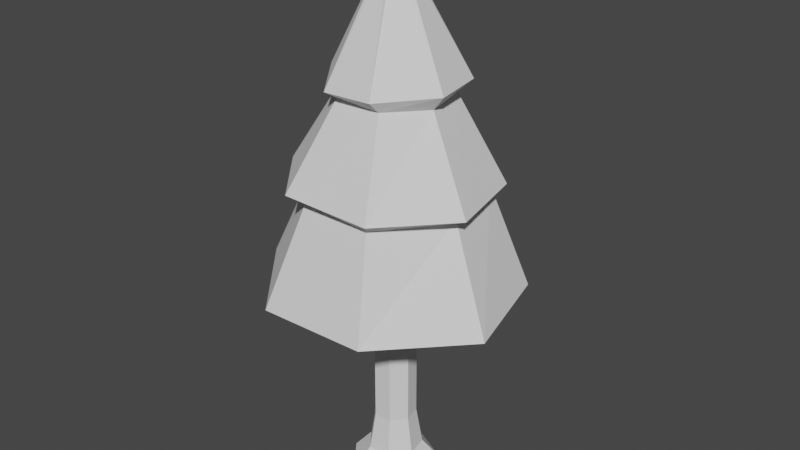# Source: TreeMaster.blend  (saved by Blender 2.93.20; exported with 4.5.12 LTS)
import bpy
from mathutils import Matrix  # noqa: F401  (used for matrix-valued properties, if any)

bpy.ops.wm.read_factory_settings(use_empty=True)
scene = bpy.context.scene
scene.name = 'Scene'

# ---- collections
col_collection = bpy.data.collections.new('Collection'); scene.collection.children.link(col_collection)

# ---- world
world_world = bpy.data.worlds.new('World'); scene.world = world_world
world_world.use_nodes = True; world_world.node_tree.nodes.clear()
_N = world_world.node_tree.nodes; _L = world_world.node_tree.links
n0 = _N.new('ShaderNodeOutputWorld'); n0.name = 'World Output'; n0.location = (300, 300)
n1 = _N.new('ShaderNodeBackground'); n1.name = 'Background'; n1.location = (10, 300)
n1.inputs[0].default_value = (0.05088, 0.05088, 0.05088, 1.0)
_L.new(n1.outputs[0], n0.inputs[0])
n0.is_active_output = True
world_world.color = (0.05088, 0.05088, 0.05088)
world_world.use_sun_shadow = False
world_world.sun_shadow_jitter_overblur = 0.0

# ---- meshes
me_cylinder = bpy.data.meshes.new('Cylinder')
me_cylinder.from_pydata([(0.0, 1.0, 1.698), (0.0, 1.0, 7.778), (0.7818, 0.6235, 1.698), (0.7818, 0.6235, 7.778), (0.9749, -0.2225, 1.698), (0.9749, -0.2225, 7.778), (0.4339, -0.901, 1.698), (0.4339, -0.901, 7.778), (-0.4339, -0.901, 1.698), (-0.4339, -0.901, 7.778), (-0.9749, -0.2225, 1.698), (-0.9749, -0.2225, 7.778), (-0.7818, 0.6235, 1.698), (-0.7818, 0.6235, 7.778), (0.0365, 6.043, 8.681), (4.763, 3.501, 8.696), (6.008, -1.482, 8.601), (2.476, -5.245, 8.632), (-2.763, -5.303, 8.55), (-6.017, -1.416, 8.817), (-4.819, 3.785, 8.477), (-0.0254, 4.078, 13.34), (3.218, 2.48, 13.49), (3.953, -0.8592, 13.32), (1.828, -3.922, 13.3), (-1.741, -3.663, 13.31), (-3.96, -0.8991, 13.33), (-3.139, 2.497, 13.34), (-0.0443, 4.946, 13.67), (3.803, 2.876, 13.55), (4.732, -1.252, 13.61), (2.207, -4.411, 13.76), (-2.229, -4.307, 13.78), (-4.841, -1.211, 13.76), (-3.698, 3.12, 13.76), (-0.1913, 2.564, 17.47), (1.926, 1.589, 17.77), (2.504, -0.5758, 17.58), (1.278, -2.468, 17.72), (-1.099, -2.271, 17.71), (-2.427, -0.5574, 17.69), (-2.121, 1.476, 17.82), (-0.02826, 3.166, 18.34), (2.6, 1.925, 18.23), (3.101, -0.7152, 18.27), (1.271, -3.003, 18.24), (-1.273, -2.829, 18.07), (-2.949, -0.5615, 18.36), (-2.506, 1.94, 18.18), (0.03319, 0.3576, 23.68), (0.225, 0.1363, 23.59), (0.108, -0.08591, 23.57), (0.1019, -0.3455, 23.55), (-0.1159, -0.2398, 23.63), (-0.0927, 0.1134, 23.77), (-0.2056, 0.1623, 23.63), (0.0, 1.299, -0.1347), (1.016, 0.81, -0.1347), (1.267, -0.2891, -0.1347), (0.5637, -1.171, -0.1347), (-0.5637, -1.171, -0.1347), (-1.267, -0.2891, -0.1347), (-1.016, 0.81, -0.1347), (3.299e-08, 2.147, -1.144), (1.679, 1.339, -1.144), (2.093, -0.4778, -1.144), (0.9316, -1.934, -1.144), (-0.9316, -1.934, -1.144), (-2.093, -0.4778, -1.144), (-1.679, 1.339, -1.144)], [], [(0, 1, 3, 2), (2, 3, 5, 4), (4, 5, 7, 6), (6, 7, 9, 8), (8, 9, 11, 10), (7, 5, 16, 17), (10, 11, 13, 12), (12, 13, 1, 0), (6, 8, 60, 59), (20, 19, 26, 27), (13, 11, 19, 20), (9, 7, 17, 18), (1, 13, 20, 14), (5, 3, 15, 16), (11, 9, 18, 19), (3, 1, 14, 15), (21, 27, 34, 28), (18, 17, 24, 25), (16, 15, 22, 23), (14, 20, 27, 21), (19, 18, 25, 26), (17, 16, 23, 24), (15, 14, 21, 22), (32, 31, 38, 39), (26, 25, 32, 33), (24, 23, 30, 31), (22, 21, 28, 29), (27, 26, 33, 34), (25, 24, 31, 32), (23, 22, 29, 30), (36, 35, 42, 43), (30, 29, 36, 37), (28, 34, 41, 35), (33, 32, 39, 40), (31, 30, 37, 38), (29, 28, 35, 36), (34, 33, 40, 41), (42, 48, 55, 49), (41, 40, 47, 48), (39, 38, 45, 46), (37, 36, 43, 44), (35, 41, 48, 42), (40, 39, 46, 47), (38, 37, 44, 45), (50, 49, 55, 54, 53, 52, 51), (47, 46, 53, 54), (45, 44, 51, 52), (43, 42, 49, 50), (48, 47, 54, 55), (46, 45, 52, 53), (44, 43, 50, 51), (60, 61, 68, 67), (12, 0, 56, 62), (2, 4, 58, 57), (8, 10, 61, 60), (0, 2, 57, 56), (4, 6, 59, 58), (10, 12, 62, 61), (63, 64, 65, 66, 67, 68, 69), (58, 59, 66, 65), (56, 57, 64, 63), (61, 62, 69, 68), (59, 60, 67, 66), (57, 58, 65, 64), (62, 56, 63, 69)])
_uv = me_cylinder.uv_layers.new(name='UVMap')
_uv.uv.foreach_set('vector', [0.05873, 0.8939, 0.05888, 0.9218, 0.05465, 0.9218, 0.0545, 0.8939, 0.0545, 0.8939, 0.05465, 0.9218, 0.05197, 0.9229, 0.05182, 0.895, 0.07967, 0.894, 0.08121, 0.9218, 0.07699, 0.9221, 0.07545, 0.8942, 0.0615, 0.952, 0.06515, 0.9239, 0.06763, 0.9252, 0.06398, 0.9533, 0.06398, 0.9533, 0.06763, 0.9252, 0.07183, 0.9257, 0.06818, 0.9538, 0.2004, 0.9157, 0.2002, 0.9144, 0.2067, 0.9095, 0.2078, 0.9175, 0.06818, 0.9538, 0.07183, 0.9257, 0.07457, 0.9251, 0.07092, 0.9532, 0.06132, 0.895, 0.06147, 0.9229, 0.05888, 0.9218, 0.05873, 0.8939, 0.0615, 0.952, 0.06398, 0.9533, 0.0622, 0.962, 0.05898, 0.9603, 0.2016, 0.9324, 0.1989, 0.9221, 0.214, 0.9195, 0.2165, 0.9262, 0.178, 0.8871, 0.1796, 0.8892, 0.1739, 0.9034, 0.1638, 0.8903, 0.1996, 0.9167, 0.2004, 0.9157, 0.2078, 0.9175, 0.2029, 0.9238, 0.1785, 0.8845, 0.178, 0.8871, 0.1638, 0.8903, 0.1678, 0.8743, 0.2002, 0.9144, 0.199, 0.9138, 0.1998, 0.9061, 0.2067, 0.9095, 0.1796, 0.8892, 0.1821, 0.8893, 0.1887, 0.9034, 0.1739, 0.9034, 0.199, 0.9138, 0.1978, 0.9143, 0.1924, 0.9092, 0.1998, 0.9061, 0.2183, 0.8942, 0.2244, 0.8854, 0.2264, 0.8862, 0.2193, 0.8965, 0.2078, 0.9253, 0.2098, 0.9203, 0.2169, 0.9226, 0.2156, 0.9264, 0.2169, 0.9256, 0.2182, 0.9203, 0.2259, 0.9216, 0.2249, 0.9253, 0.1638, 0.9141, 0.1661, 0.9034, 0.1814, 0.9077, 0.1794, 0.9145, 0.1989, 0.9221, 0.1983, 0.9064, 0.214, 0.9085, 0.214, 0.9195, 0.2187, 0.9334, 0.2169, 0.9256, 0.2249, 0.9253, 0.2259, 0.931, 0.1917, 0.9374, 0.1904, 0.9292, 0.1983, 0.9294, 0.1993, 0.9349, 0.2167, 0.9313, 0.2198, 0.9225, 0.2319, 0.9291, 0.2303, 0.9341, 0.222, 0.8749, 0.2124, 0.8706, 0.2124, 0.8681, 0.2235, 0.8727, 0.2099, 0.9096, 0.2092, 0.9154, 0.2078, 0.9154, 0.2089, 0.9092, 0.2124, 0.9194, 0.2178, 0.9192, 0.2183, 0.9203, 0.2118, 0.9203, 0.2244, 0.8854, 0.222, 0.8749, 0.2235, 0.8727, 0.2264, 0.8862, 0.2124, 0.8706, 0.2027, 0.8751, 0.2006, 0.8743, 0.2124, 0.8681, 0.2092, 0.9154, 0.2124, 0.9194, 0.2118, 0.9203, 0.2078, 0.9154, 0.2148, 0.9404, 0.2114, 0.9391, 0.2119, 0.9384, 0.2159, 0.9399, 0.2016, 0.9385, 0.1996, 0.9345, 0.2067, 0.9323, 0.2074, 0.9346, 0.1814, 0.9112, 0.1847, 0.9034, 0.1976, 0.9093, 0.1949, 0.9133, 0.2165, 0.9438, 0.2167, 0.9313, 0.2303, 0.9341, 0.2302, 0.9408, 0.2321, 0.951, 0.2259, 0.951, 0.2274, 0.9442, 0.2309, 0.9442, 0.1996, 0.9345, 0.1993, 0.9277, 0.2061, 0.9287, 0.2067, 0.9323, 0.2197, 0.9521, 0.2165, 0.9438, 0.2302, 0.9408, 0.2319, 0.9451, 0.2425, 0.9258, 0.2479, 0.925, 0.2479, 0.9436, 0.2475, 0.9437, 0.2002, 0.9378, 0.1994, 0.944, 0.1983, 0.9444, 0.1993, 0.9366, 0.2036, 0.9488, 0.2108, 0.9489, 0.2112, 0.9508, 0.2034, 0.9508, 0.2157, 0.9435, 0.2148, 0.9404, 0.2159, 0.9399, 0.2169, 0.9439, 0.2056, 0.9338, 0.2002, 0.9378, 0.1993, 0.9366, 0.2067, 0.9324, 0.1994, 0.944, 0.2036, 0.9488, 0.2034, 0.9508, 0.1983, 0.9444, 0.214, 0.9466, 0.2157, 0.9435, 0.2169, 0.9439, 0.2142, 0.9476, 0.206, 0.9479, 0.2062, 0.9481, 0.2058, 0.9483, 0.2059, 0.9484, 0.2054, 0.9483, 0.2053, 0.9481, 0.2057, 0.948, 0.1756, 0.9486, 0.1675, 0.9454, 0.1797, 0.9307, 0.1807, 0.9305, 0.1993, 0.9409, 0.2033, 0.9389, 0.2057, 0.948, 0.2053, 0.9481, 0.2259, 0.937, 0.2299, 0.935, 0.2324, 0.944, 0.232, 0.9442, 0.1808, 0.95, 0.1756, 0.9486, 0.1807, 0.9305, 0.1808, 0.9311, 0.1675, 0.9454, 0.1638, 0.941, 0.1791, 0.9305, 0.1797, 0.9307, 0.2033, 0.9389, 0.2062, 0.9385, 0.206, 0.9479, 0.2057, 0.948, 0.0622, 0.962, 0.06765, 0.9627, 0.06868, 0.9687, 0.05968, 0.9675, 0.06132, 0.895, 0.05873, 0.8939, 0.05934, 0.885, 0.06271, 0.8865, 0.0545, 0.8939, 0.05182, 0.895, 0.05036, 0.8865, 0.05385, 0.885, 0.06398, 0.9533, 0.06818, 0.9538, 0.06765, 0.9627, 0.0622, 0.962, 0.05873, 0.8939, 0.0545, 0.8939, 0.05385, 0.885, 0.05934, 0.885, 0.07967, 0.894, 0.07545, 0.8942, 0.07431, 0.8855, 0.0798, 0.8851, 0.06818, 0.9538, 0.07092, 0.9532, 0.07122, 0.9619, 0.06765, 0.9627, 0.09374, 0.9387, 0.0869, 0.9441, 0.07837, 0.9418, 0.07457, 0.9336, 0.07837, 0.9256, 0.0869, 0.9239, 0.09374, 0.9297, 0.0798, 0.8851, 0.07431, 0.8855, 0.07215, 0.8797, 0.08121, 0.8791, 0.05934, 0.885, 0.05385, 0.885, 0.05208, 0.8791, 0.06116, 0.8791, 0.06765, 0.9627, 0.07122, 0.9619, 0.07457, 0.9674, 0.06868, 0.9687, 0.07431, 0.8855, 0.07103, 0.8871, 0.06672, 0.8824, 0.07215, 0.8797, 0.05385, 0.885, 0.05036, 0.8865, 0.04632, 0.8815, 0.05208, 0.8791, 0.06271, 0.8865, 0.05934, 0.885, 0.06116, 0.8791, 0.06672, 0.8815])
me_cylinder.use_remesh_fix_poles = True
me_cylinder.use_remesh_preserve_attributes = False
me_cylinder.update()

# ---- objects
ob_cylinder = bpy.data.objects.new('Cylinder', me_cylinder)

# ---- transforms, parenting, visibility, modifiers, constraints
ob_cylinder.location = (0.0, 0.0, 0.6673)
_m = ob_cylinder.modifiers.new('Decimate', 'DECIMATE')

# ---- collection membership
col_collection.objects.link(ob_cylinder)

# ---- scene / render settings (as saved in the file)
scene.frame_start = 1; scene.frame_end = 250; scene.frame_set(1)
scene.render.engine = 'BLENDER_EEVEE_NEXT'
scene.cycles.use_denoising = False
scene.cycles.samples = 128
scene.cycles.sampling_pattern = 'TABULATED_SOBOL'
scene.cycles.use_adaptive_sampling = False
scene.cycles.use_light_tree = False
scene.view_settings.view_transform = 'Filmic'
bpy.context.view_layer.update()

# ---- added for rendering (the .blend has no active camera and no usable light): camera, sun
cam_auto = bpy.data.cameras.new('AutoCamera')
cam_auto.lens = 50.0
cam_auto.sensor_width = 36.0
cam_auto.clip_end = 1000.0
ob_auto_camera = bpy.data.objects.new('AutoCamera', cam_auto)
scene.collection.objects.link(ob_auto_camera)
ob_auto_camera.location = (27.663, -32.8311, 34.1165)
ob_auto_camera.rotation_euler = (1.09748, -7.21219e-08, 0.694738)
scene.camera = ob_auto_camera
light_auto_sun = bpy.data.lights.new('AutoSun', 'SUN')
light_auto_sun.energy = 3.0
light_auto_sun.angle = 0.0523599
ob_auto_sun = bpy.data.objects.new('AutoSun', light_auto_sun)
scene.collection.objects.link(ob_auto_sun)
ob_auto_sun.rotation_euler = (0.872665, 0.174533, 0.523599)
bpy.context.view_layer.update()
